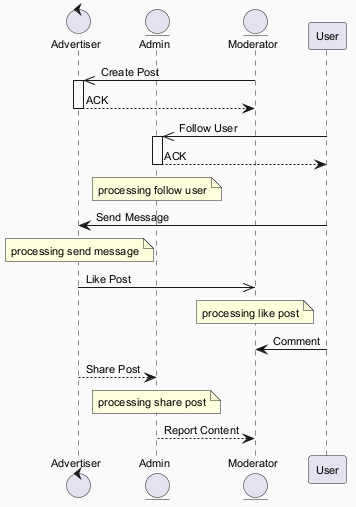

The diagram above was rendered by PlantUML. Its source (embedded in the PNG):
@startuml
skinparam backgroundColor #FAFAFA
skinparam classBackgroundColor #FFF3E0
skinparam classBorderColor #E65100
skinparam defaultFontSize 11
control "Advertiser" as A
entity "Admin" as A2
entity "Moderator" as M
participant "User" as U
M ->> A : Create Post
activate A
A --> M : ACK
deactivate A
U ->> A2 : Follow User
activate A2
A2 --> U : ACK
deactivate A2
note over A2 : processing follow user
U -> A : Send Message
note over A : processing send message
A ->> M : Like Post
note over M : processing like post
U -> M : Comment
A --> A2 : Share Post
note over A2 : processing share post
A2 --> M : Report Content
@enduml